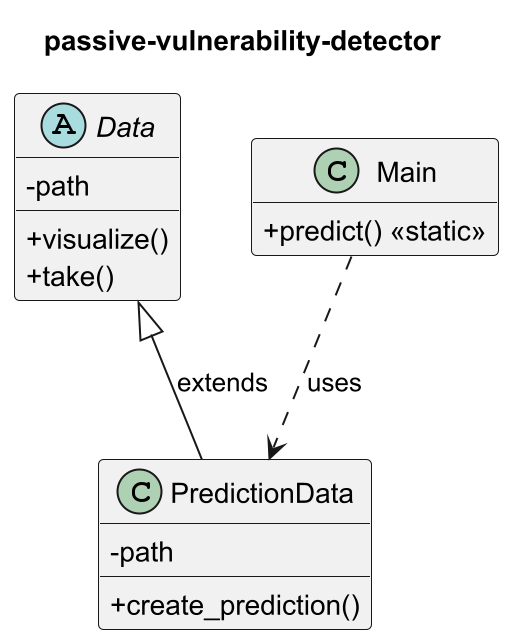

The diagram above was rendered by PlantUML. Its source (embedded in the PNG):
@startuml

title passive-vulnerability-detector
skinparam classAttributeIconSize 0

abstract class Data {
  - path
  + visualize()
  + take()
}

class PredictionData {
  - path
  + create_prediction()
}

class Main {
  + predict() <<static>>
}

' Third party sınıflar boş kutu
hide empty members

' Kalıtım ilişkileri
Data <|-- PredictionData : extends

' Kullanma ilişkileri
Main ..> PredictionData : uses

@enduml